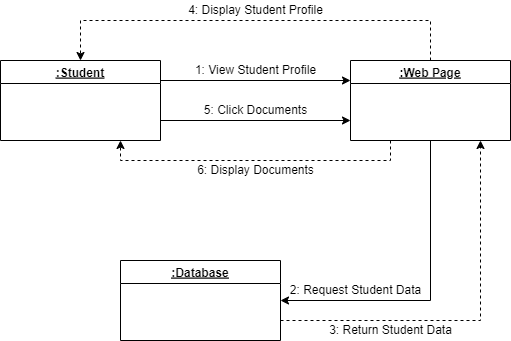

The diagram above was exported from draw.io. Its source (the exported page's mxGraphModel, read from the mxfile embedded in the PNG):
<mxGraphModel dx="868" dy="482" grid="1" gridSize="10" guides="1" tooltips="1" connect="1" arrows="1" fold="1" page="1" pageScale="1" pageWidth="850" pageHeight="1100" math="0" shadow="0">
  <root>
    <mxCell id="0" />
    <mxCell id="1" parent="0" />
    <mxCell id="vWAZfKfNl3Wtr-mRwpPj-1" style="edgeStyle=orthogonalEdgeStyle;rounded=0;orthogonalLoop=1;jettySize=auto;html=1;exitX=1;exitY=0.25;exitDx=0;exitDy=0;entryX=0;entryY=0.25;entryDx=0;entryDy=0;fontSize=12;" edge="1" parent="1" source="dxONaDmUYLwSpvSTsZwY-1" target="dHkJS0tZGN-uVP-t2xL4-1">
      <mxGeometry relative="1" as="geometry" />
    </mxCell>
    <mxCell id="1DlzUEtP-M7SIjVjeqiQ-1" style="edgeStyle=orthogonalEdgeStyle;rounded=0;orthogonalLoop=1;jettySize=auto;html=1;exitX=1;exitY=0.75;exitDx=0;exitDy=0;entryX=0;entryY=0.75;entryDx=0;entryDy=0;fontSize=12;" edge="1" parent="1" source="dxONaDmUYLwSpvSTsZwY-1" target="dHkJS0tZGN-uVP-t2xL4-1">
      <mxGeometry relative="1" as="geometry" />
    </mxCell>
    <mxCell id="dxONaDmUYLwSpvSTsZwY-1" value=":Student" style="swimlane;fontStyle=5" vertex="1" parent="1">
      <mxGeometry x="80" y="120" width="160" height="80" as="geometry" />
    </mxCell>
    <mxCell id="vWAZfKfNl3Wtr-mRwpPj-3" style="edgeStyle=orthogonalEdgeStyle;rounded=0;orthogonalLoop=1;jettySize=auto;html=1;exitX=0.5;exitY=1;exitDx=0;exitDy=0;entryX=1;entryY=0.5;entryDx=0;entryDy=0;fontSize=12;" edge="1" parent="1" source="dHkJS0tZGN-uVP-t2xL4-1" target="8TgW62a3FrCvfiv3-qUi-1">
      <mxGeometry relative="1" as="geometry" />
    </mxCell>
    <mxCell id="RF3CmH8zrj6Yo6JxQiUt-1" style="edgeStyle=orthogonalEdgeStyle;rounded=0;orthogonalLoop=1;jettySize=auto;html=1;exitX=0.25;exitY=1;exitDx=0;exitDy=0;entryX=0.75;entryY=1;entryDx=0;entryDy=0;dashed=1;fontSize=12;" edge="1" parent="1" source="dHkJS0tZGN-uVP-t2xL4-1" target="dxONaDmUYLwSpvSTsZwY-1">
      <mxGeometry relative="1" as="geometry" />
    </mxCell>
    <mxCell id="1DlzUEtP-M7SIjVjeqiQ-4" style="edgeStyle=orthogonalEdgeStyle;rounded=0;orthogonalLoop=1;jettySize=auto;html=1;exitX=0.5;exitY=0;exitDx=0;exitDy=0;entryX=0.5;entryY=0;entryDx=0;entryDy=0;fontSize=12;dashed=1;" edge="1" parent="1" source="dHkJS0tZGN-uVP-t2xL4-1" target="dxONaDmUYLwSpvSTsZwY-1">
      <mxGeometry relative="1" as="geometry">
        <Array as="points">
          <mxPoint x="510" y="80" />
          <mxPoint x="160" y="80" />
        </Array>
      </mxGeometry>
    </mxCell>
    <mxCell id="dHkJS0tZGN-uVP-t2xL4-1" value=":Web Page" style="swimlane;fontStyle=5" vertex="1" parent="1">
      <mxGeometry x="430" y="120" width="160" height="80" as="geometry" />
    </mxCell>
    <mxCell id="tEHAzf8029v0lU_Z4lQn-1" style="edgeStyle=orthogonalEdgeStyle;rounded=0;orthogonalLoop=1;jettySize=auto;html=1;exitX=1;exitY=0.75;exitDx=0;exitDy=0;fontSize=12;dashed=1;" edge="1" parent="1" source="8TgW62a3FrCvfiv3-qUi-1">
      <mxGeometry relative="1" as="geometry">
        <mxPoint x="560" y="200" as="targetPoint" />
      </mxGeometry>
    </mxCell>
    <mxCell id="8TgW62a3FrCvfiv3-qUi-1" value=":Database" style="swimlane;fontStyle=5" vertex="1" parent="1">
      <mxGeometry x="200" y="320" width="160" height="80" as="geometry" />
    </mxCell>
    <mxCell id="vWAZfKfNl3Wtr-mRwpPj-2" value="1: View Student Profile" style="text;html=1;align=center;verticalAlign=middle;resizable=0;points=[];autosize=1;strokeColor=none;fillColor=none;fontSize=12;" vertex="1" parent="1">
      <mxGeometry x="265" y="120" width="140" height="20" as="geometry" />
    </mxCell>
    <mxCell id="0x7rEBPCINVyAp7jL3S2-1" value="2: Request Student Data" style="text;html=1;align=center;verticalAlign=middle;resizable=0;points=[];autosize=1;strokeColor=none;fillColor=none;fontSize=12;" vertex="1" parent="1">
      <mxGeometry x="360" y="340" width="150" height="20" as="geometry" />
    </mxCell>
    <mxCell id="tEHAzf8029v0lU_Z4lQn-2" value="3: Return Student Data" style="text;html=1;align=center;verticalAlign=middle;resizable=0;points=[];autosize=1;strokeColor=none;fillColor=none;fontSize=12;" vertex="1" parent="1">
      <mxGeometry x="400" y="380" width="140" height="20" as="geometry" />
    </mxCell>
    <mxCell id="RF3CmH8zrj6Yo6JxQiUt-2" value="6: Display Documents" style="text;html=1;align=center;verticalAlign=middle;resizable=0;points=[];autosize=1;strokeColor=none;fillColor=none;fontSize=12;" vertex="1" parent="1">
      <mxGeometry x="270" y="220" width="130" height="20" as="geometry" />
    </mxCell>
    <mxCell id="1DlzUEtP-M7SIjVjeqiQ-3" value="5: Click Documents" style="text;html=1;align=center;verticalAlign=middle;resizable=0;points=[];autosize=1;strokeColor=none;fillColor=none;fontSize=12;" vertex="1" parent="1">
      <mxGeometry x="275" y="160" width="120" height="20" as="geometry" />
    </mxCell>
    <mxCell id="1DlzUEtP-M7SIjVjeqiQ-7" value="4: Display Student Profile" style="text;html=1;align=center;verticalAlign=middle;resizable=0;points=[];autosize=1;strokeColor=none;fillColor=none;fontSize=12;" vertex="1" parent="1">
      <mxGeometry x="260" y="60" width="150" height="20" as="geometry" />
    </mxCell>
  </root>
</mxGraphModel>